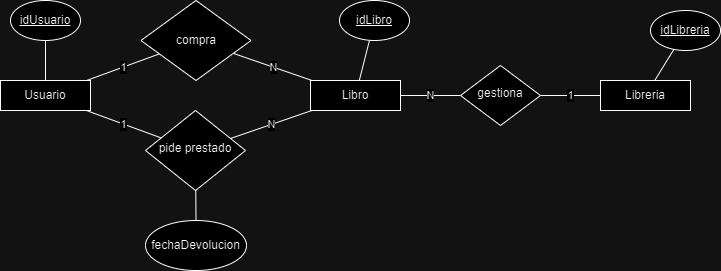

The diagram above was exported from draw.io. Its source (the exported page's mxGraphModel, read from the mxfile embedded in the PNG):
<mxGraphModel dx="1050" dy="530" grid="1" gridSize="10" guides="1" tooltips="1" connect="1" arrows="1" fold="1" page="1" pageScale="1" pageWidth="827" pageHeight="1169" math="0" shadow="0">
  <root>
    <mxCell id="WIyWlLk6GJQsqaUBKTNV-0" />
    <mxCell id="WIyWlLk6GJQsqaUBKTNV-1" parent="WIyWlLk6GJQsqaUBKTNV-0" />
    <mxCell id="WIyWlLk6GJQsqaUBKTNV-6" value="gestiona" style="rhombus;whiteSpace=wrap;html=1;shadow=0;fontFamily=Helvetica;fontSize=12;align=center;strokeWidth=1;spacing=6;spacingTop=-4;" parent="WIyWlLk6GJQsqaUBKTNV-1" vertex="1">
      <mxGeometry x="490" y="235" width="80" height="60" as="geometry" />
    </mxCell>
    <mxCell id="WIyWlLk6GJQsqaUBKTNV-10" value="pide prestado" style="rhombus;whiteSpace=wrap;html=1;shadow=0;fontFamily=Helvetica;fontSize=12;align=center;strokeWidth=1;spacing=6;spacingTop=-4;" parent="WIyWlLk6GJQsqaUBKTNV-1" vertex="1">
      <mxGeometry x="175" y="280" width="100" height="80" as="geometry" />
    </mxCell>
    <mxCell id="9imi0b-RZJHng-zuPKvL-0" value="compra" style="rhombus;whiteSpace=wrap;html=1;" parent="WIyWlLk6GJQsqaUBKTNV-1" vertex="1">
      <mxGeometry x="170.5" y="170" width="110" height="80" as="geometry" />
    </mxCell>
    <mxCell id="9imi0b-RZJHng-zuPKvL-1" value="&lt;u&gt;idUsuario&lt;/u&gt;" style="ellipse;whiteSpace=wrap;html=1;" parent="WIyWlLk6GJQsqaUBKTNV-1" vertex="1">
      <mxGeometry x="40" y="170" width="70" height="40" as="geometry" />
    </mxCell>
    <mxCell id="9imi0b-RZJHng-zuPKvL-2" value="&lt;u&gt;idLibro&lt;/u&gt;" style="ellipse;whiteSpace=wrap;html=1;" parent="WIyWlLk6GJQsqaUBKTNV-1" vertex="1">
      <mxGeometry x="369" y="170" width="70" height="40" as="geometry" />
    </mxCell>
    <mxCell id="9imi0b-RZJHng-zuPKvL-3" value="&lt;u&gt;idLibreria&lt;/u&gt;" style="ellipse;whiteSpace=wrap;html=1;" parent="WIyWlLk6GJQsqaUBKTNV-1" vertex="1">
      <mxGeometry x="680" y="180" width="70" height="40" as="geometry" />
    </mxCell>
    <mxCell id="9imi0b-RZJHng-zuPKvL-4" value="Libreria" style="rounded=0;whiteSpace=wrap;html=1;" parent="WIyWlLk6GJQsqaUBKTNV-1" vertex="1">
      <mxGeometry x="630" y="250" width="90" height="30" as="geometry" />
    </mxCell>
    <mxCell id="9imi0b-RZJHng-zuPKvL-5" value="Libro" style="rounded=0;whiteSpace=wrap;html=1;" parent="WIyWlLk6GJQsqaUBKTNV-1" vertex="1">
      <mxGeometry x="340" y="250" width="90" height="30" as="geometry" />
    </mxCell>
    <mxCell id="9imi0b-RZJHng-zuPKvL-6" value="Usuario" style="rounded=0;whiteSpace=wrap;html=1;" parent="WIyWlLk6GJQsqaUBKTNV-1" vertex="1">
      <mxGeometry x="30" y="250" width="90" height="30" as="geometry" />
    </mxCell>
    <mxCell id="9imi0b-RZJHng-zuPKvL-7" value="N" style="endArrow=none;html=1;rounded=0;" parent="WIyWlLk6GJQsqaUBKTNV-1" source="WIyWlLk6GJQsqaUBKTNV-6" target="9imi0b-RZJHng-zuPKvL-5" edge="1">
      <mxGeometry width="50" height="50" relative="1" as="geometry">
        <mxPoint x="390" y="300" as="sourcePoint" />
        <mxPoint x="430" y="262" as="targetPoint" />
      </mxGeometry>
    </mxCell>
    <mxCell id="9imi0b-RZJHng-zuPKvL-8" value="1" style="endArrow=none;html=1;rounded=0;" parent="WIyWlLk6GJQsqaUBKTNV-1" source="9imi0b-RZJHng-zuPKvL-4" target="WIyWlLk6GJQsqaUBKTNV-6" edge="1">
      <mxGeometry width="50" height="50" relative="1" as="geometry">
        <mxPoint x="390" y="300" as="sourcePoint" />
        <mxPoint x="440" y="250" as="targetPoint" />
      </mxGeometry>
    </mxCell>
    <mxCell id="9imi0b-RZJHng-zuPKvL-9" value="" style="endArrow=none;html=1;rounded=0;" parent="WIyWlLk6GJQsqaUBKTNV-1" source="9imi0b-RZJHng-zuPKvL-4" target="9imi0b-RZJHng-zuPKvL-3" edge="1">
      <mxGeometry width="50" height="50" relative="1" as="geometry">
        <mxPoint x="390" y="300" as="sourcePoint" />
        <mxPoint x="440" y="250" as="targetPoint" />
      </mxGeometry>
    </mxCell>
    <mxCell id="9imi0b-RZJHng-zuPKvL-10" value="" style="endArrow=none;html=1;rounded=0;" parent="WIyWlLk6GJQsqaUBKTNV-1" source="9imi0b-RZJHng-zuPKvL-5" target="9imi0b-RZJHng-zuPKvL-2" edge="1">
      <mxGeometry width="50" height="50" relative="1" as="geometry">
        <mxPoint x="390" y="300" as="sourcePoint" />
        <mxPoint x="440" y="250" as="targetPoint" />
      </mxGeometry>
    </mxCell>
    <mxCell id="9imi0b-RZJHng-zuPKvL-11" value="" style="endArrow=none;html=1;rounded=0;" parent="WIyWlLk6GJQsqaUBKTNV-1" source="9imi0b-RZJHng-zuPKvL-6" target="9imi0b-RZJHng-zuPKvL-1" edge="1">
      <mxGeometry width="50" height="50" relative="1" as="geometry">
        <mxPoint x="390" y="300" as="sourcePoint" />
        <mxPoint x="440" y="250" as="targetPoint" />
      </mxGeometry>
    </mxCell>
    <mxCell id="9imi0b-RZJHng-zuPKvL-12" value="N" style="endArrow=none;html=1;rounded=0;" parent="WIyWlLk6GJQsqaUBKTNV-1" source="9imi0b-RZJHng-zuPKvL-0" target="9imi0b-RZJHng-zuPKvL-5" edge="1">
      <mxGeometry width="50" height="50" relative="1" as="geometry">
        <mxPoint x="390" y="300" as="sourcePoint" />
        <mxPoint x="440" y="250" as="targetPoint" />
      </mxGeometry>
    </mxCell>
    <mxCell id="9imi0b-RZJHng-zuPKvL-13" value="1" style="endArrow=none;html=1;rounded=0;" parent="WIyWlLk6GJQsqaUBKTNV-1" source="9imi0b-RZJHng-zuPKvL-6" target="9imi0b-RZJHng-zuPKvL-0" edge="1">
      <mxGeometry width="50" height="50" relative="1" as="geometry">
        <mxPoint x="390" y="300" as="sourcePoint" />
        <mxPoint x="440" y="250" as="targetPoint" />
      </mxGeometry>
    </mxCell>
    <mxCell id="9imi0b-RZJHng-zuPKvL-14" value="N" style="endArrow=none;html=1;rounded=0;" parent="WIyWlLk6GJQsqaUBKTNV-1" source="WIyWlLk6GJQsqaUBKTNV-10" target="9imi0b-RZJHng-zuPKvL-5" edge="1">
      <mxGeometry width="50" height="50" relative="1" as="geometry">
        <mxPoint x="390" y="300" as="sourcePoint" />
        <mxPoint x="440" y="250" as="targetPoint" />
      </mxGeometry>
    </mxCell>
    <mxCell id="9imi0b-RZJHng-zuPKvL-15" value="1" style="endArrow=none;html=1;rounded=0;" parent="WIyWlLk6GJQsqaUBKTNV-1" source="9imi0b-RZJHng-zuPKvL-6" target="WIyWlLk6GJQsqaUBKTNV-10" edge="1">
      <mxGeometry width="50" height="50" relative="1" as="geometry">
        <mxPoint x="390" y="300" as="sourcePoint" />
        <mxPoint x="440" y="250" as="targetPoint" />
      </mxGeometry>
    </mxCell>
    <mxCell id="9imi0b-RZJHng-zuPKvL-16" value="fechaDevolucion" style="ellipse;whiteSpace=wrap;html=1;" parent="WIyWlLk6GJQsqaUBKTNV-1" vertex="1">
      <mxGeometry x="175" y="390" width="101" height="50" as="geometry" />
    </mxCell>
    <mxCell id="9imi0b-RZJHng-zuPKvL-17" value="" style="endArrow=none;html=1;rounded=0;" parent="WIyWlLk6GJQsqaUBKTNV-1" source="WIyWlLk6GJQsqaUBKTNV-10" target="9imi0b-RZJHng-zuPKvL-16" edge="1">
      <mxGeometry width="50" height="50" relative="1" as="geometry">
        <mxPoint x="390" y="300" as="sourcePoint" />
        <mxPoint x="440" y="250" as="targetPoint" />
      </mxGeometry>
    </mxCell>
  </root>
</mxGraphModel>